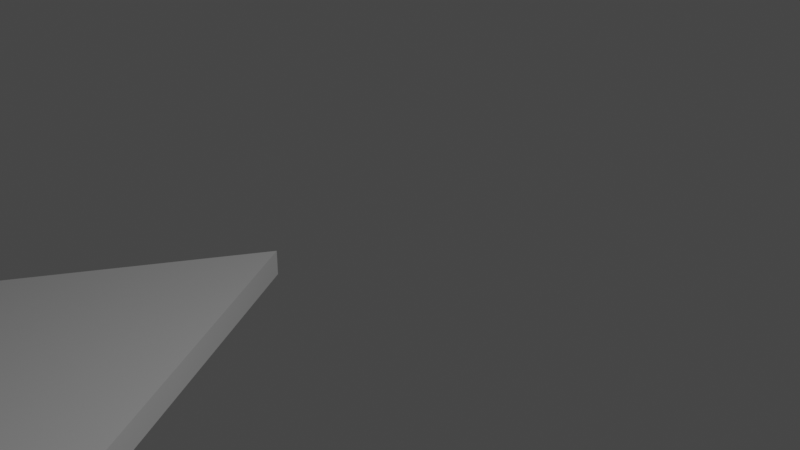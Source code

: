 # Source: shoeHitbox.blend  (saved by Blender 3.4.6; exported with 4.5.12 LTS)
import bpy
from mathutils import Matrix  # noqa: F401  (used for matrix-valued properties, if any)

bpy.ops.wm.read_factory_settings(use_empty=True)
scene = bpy.context.scene
scene.name = 'Scene'

# ---- collections
col_collection = bpy.data.collections.new('Collection'); scene.collection.children.link(col_collection)

# ---- world
world_world = bpy.data.worlds.new('World'); scene.world = world_world
world_world.use_nodes = True; world_world.node_tree.nodes.clear()
_N = world_world.node_tree.nodes; _L = world_world.node_tree.links
n0 = _N.new('ShaderNodeOutputWorld'); n0.name = 'World Output'; n0.location = (300, 300)
n1 = _N.new('ShaderNodeBackground'); n1.name = 'Background'; n1.location = (10, 300)
n1.inputs[0].default_value = (0.05088, 0.05088, 0.05088, 1.0)
_L.new(n1.outputs[0], n0.inputs[0])
n0.is_active_output = True
world_world.color = (0.05088, 0.05088, 0.05088)
world_world.use_sun_shadow = False
world_world.sun_shadow_jitter_overblur = 0.0

# ---- cameras
cam_camera = bpy.data.cameras.new('Camera')
cam_camera.clip_end = 100.0
cam_camera.ortho_scale = 7.314

# ---- lights
light_light = bpy.data.lights.new('Light', 'POINT')
light_light.transmission_factor = 0.0
light_light.energy = 1000.0
light_light.shadow_soft_size = 0.1
light_light.shadow_maximum_resolution = 0.006
light_light.use_absolute_resolution = True

# ---- meshes
me_circle = bpy.data.meshes.new('Circle')
me_circle.from_pydata([(0.0, 0.0, 0.0), (0.0, 4.04, 0.0), (-3.499, -2.02, 0.0), (3.499, -2.02, 0.0), (0.0, 0.0, 0.4013), (0.0, 4.04, 0.4013), (-3.499, -2.02, 0.4013), (3.499, -2.02, 0.4013)], [], [(0, 2, 1), (0, 3, 2), (0, 1, 3), (4, 5, 6), (4, 6, 7), (4, 7, 5), (3, 1, 5, 7), (2, 3, 7, 6), (1, 2, 6, 5)])
_uv = me_circle.uv_layers.new(name='UVMap')
_uv.uv.foreach_set('vector', [0.5, 0.5, 0.06699, 0.25, 0.5, 1.0, 0.5, 0.5, 0.933, 0.25, 0.06699, 0.25, 0.5, 0.5, 0.5, 1.0, 0.933, 0.25, 0.5, 0.5, 0.5, 1.0, 0.06699, 0.25, 0.5, 0.5, 0.06699, 0.25, 0.933, 0.25, 0.5, 0.5, 0.933, 0.25, 0.5, 1.0, 0.933, 0.25, 0.5, 1.0, 0.5, 1.0, 0.933, 0.25, 0.06699, 0.25, 0.933, 0.25, 0.933, 0.25, 0.06699, 0.25, 0.5, 1.0, 0.06699, 0.25, 0.06699, 0.25, 0.5, 1.0])
me_circle.update()

# ---- objects
ob_light = bpy.data.objects.new('Light', light_light)
ob_camera = bpy.data.objects.new('Camera', cam_camera)
ob_circle = bpy.data.objects.new('Circle', me_circle)

# ---- transforms, parenting, visibility, modifiers, constraints
ob_light.location = (4.076, 1.005, 5.904)
ob_light.rotation_euler = (0.6503, 0.05522, 1.866)
ob_light.lock_rotations_4d = False
ob_light.empty_display_type = 'ARROWS'
ob_light.color = (0.0, 0.0, 0.0, 0.0)
ob_light.lineart.crease_threshold = 0.0
ob_camera.location = (7.359, -6.926, 4.958)
ob_camera.rotation_euler = (1.109, 0.0, 0.8149)
ob_camera.lock_rotations_4d = False
ob_camera.empty_display_type = 'ARROWS'
ob_camera.color = (0.0, 0.0, 0.0, 0.0)
ob_camera.display_type = 'WIRE'
ob_camera.lineart.crease_threshold = 0.0
ob_circle.location = (-4.747, -2.118, -3.284)

# ---- collection membership
col_collection.objects.link(ob_light)
col_collection.objects.link(ob_camera)
col_collection.objects.link(ob_circle)

# ---- scene / render settings (as saved in the file)
scene.camera = ob_camera
scene.frame_start = 1; scene.frame_end = 250; scene.frame_set(182)
scene.render.engine = 'BLENDER_EEVEE_NEXT'
scene.cycles.sampling_pattern = 'TABULATED_SOBOL'
scene.cycles.use_light_tree = False
scene.view_settings.view_transform = 'Filmic'
bpy.context.view_layer.update()
